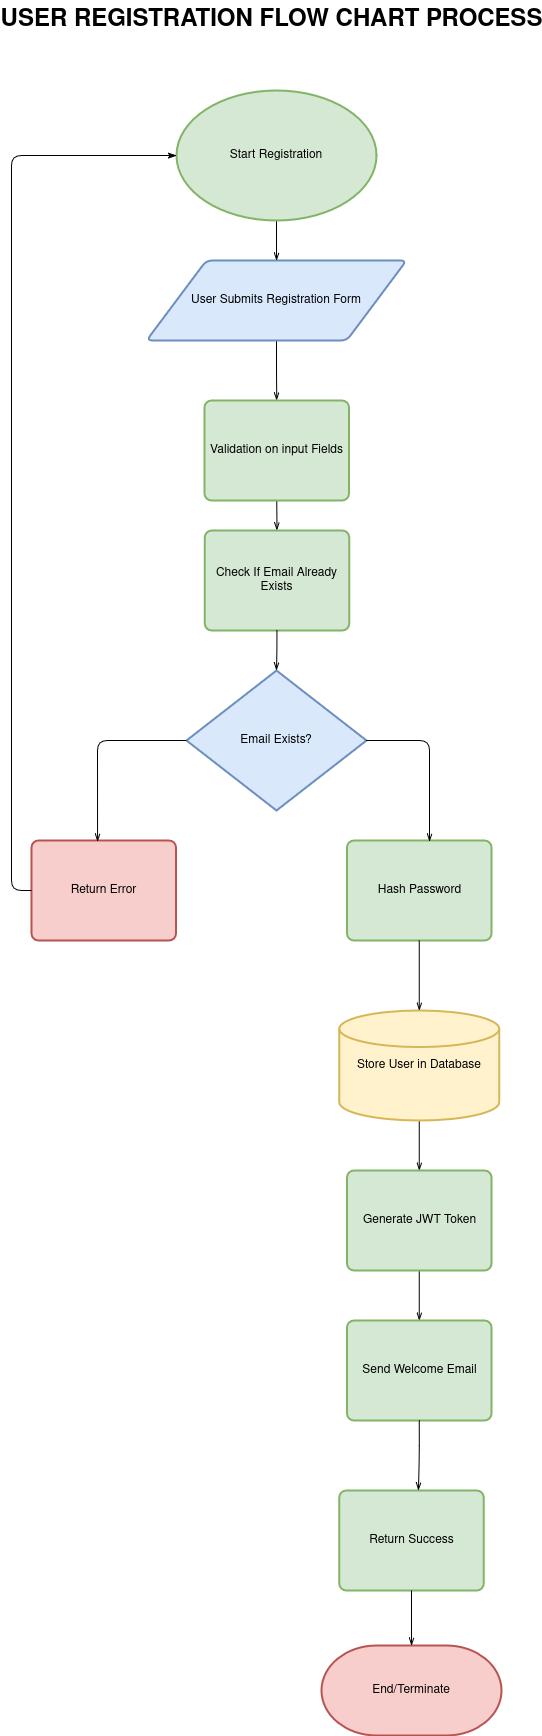

The diagram above was exported from draw.io. Its source (the exported page's mxGraphModel, read from the mxfile embedded in the PNG):
<mxGraphModel dx="1426" dy="1847" grid="1" gridSize="10" guides="1" tooltips="1" connect="1" arrows="1" fold="1" page="1" pageScale="1" pageWidth="850" pageHeight="1100" math="0" shadow="0">
  <root>
    <mxCell id="0" />
    <mxCell id="1" parent="0" />
    <mxCell id="Gs-Ypch9Oaq7jiflkDei-1" value="Email Exists?" style="strokeWidth=2;html=1;shape=mxgraph.flowchart.decision;whiteSpace=wrap;fillColor=#dae8fc;strokeColor=#6c8ebf;" parent="1" vertex="1">
      <mxGeometry x="335" y="630" width="180" height="140" as="geometry" />
    </mxCell>
    <mxCell id="Gs-Ypch9Oaq7jiflkDei-23" style="edgeStyle=orthogonalEdgeStyle;rounded=1;orthogonalLoop=1;jettySize=auto;html=1;exitX=0.5;exitY=1;exitDx=0;exitDy=0;exitPerimeter=0;entryX=0.5;entryY=0;entryDx=0;entryDy=0;curved=0;strokeWidth=1;endArrow=openThin;endFill=0;" parent="1" source="Gs-Ypch9Oaq7jiflkDei-2" target="Gs-Ypch9Oaq7jiflkDei-12" edge="1">
      <mxGeometry relative="1" as="geometry" />
    </mxCell>
    <mxCell id="Gs-Ypch9Oaq7jiflkDei-2" value="Store User in Database" style="strokeWidth=2;html=1;shape=mxgraph.flowchart.database;whiteSpace=wrap;fillColor=#fff2cc;strokeColor=#d6b656;" parent="1" vertex="1">
      <mxGeometry x="487.75" y="970" width="160" height="110" as="geometry" />
    </mxCell>
    <mxCell id="Gs-Ypch9Oaq7jiflkDei-19" style="edgeStyle=orthogonalEdgeStyle;rounded=1;orthogonalLoop=1;jettySize=auto;html=1;exitX=0.5;exitY=1;exitDx=0;exitDy=0;entryX=0.5;entryY=0;entryDx=0;entryDy=0;curved=0;strokeWidth=1;endArrow=openThin;endFill=0;" parent="1" source="Gs-Ypch9Oaq7jiflkDei-3" target="Gs-Ypch9Oaq7jiflkDei-4" edge="1">
      <mxGeometry relative="1" as="geometry" />
    </mxCell>
    <mxCell id="Gs-Ypch9Oaq7jiflkDei-3" value="User Submits Registration Form" style="shape=parallelogram;html=1;strokeWidth=2;perimeter=parallelogramPerimeter;whiteSpace=wrap;rounded=1;arcSize=12;size=0.23;fillColor=#dae8fc;strokeColor=#6c8ebf;" parent="1" vertex="1">
      <mxGeometry x="295" y="220" width="260" height="80" as="geometry" />
    </mxCell>
    <mxCell id="Gs-Ypch9Oaq7jiflkDei-20" style="edgeStyle=orthogonalEdgeStyle;rounded=1;orthogonalLoop=1;jettySize=auto;html=1;exitX=0.5;exitY=1;exitDx=0;exitDy=0;entryX=0.5;entryY=0;entryDx=0;entryDy=0;curved=0;strokeWidth=1;endArrow=openThin;endFill=0;" parent="1" source="Gs-Ypch9Oaq7jiflkDei-4" target="Gs-Ypch9Oaq7jiflkDei-7" edge="1">
      <mxGeometry relative="1" as="geometry" />
    </mxCell>
    <mxCell id="Gs-Ypch9Oaq7jiflkDei-4" value="Validation on input Fields" style="rounded=1;whiteSpace=wrap;html=1;absoluteArcSize=1;arcSize=14;strokeWidth=2;fillColor=#d5e8d4;strokeColor=#82b366;" parent="1" vertex="1">
      <mxGeometry x="353" y="360" width="144.5" height="100" as="geometry" />
    </mxCell>
    <mxCell id="Gs-Ypch9Oaq7jiflkDei-6" value="End/Terminate" style="strokeWidth=2;html=1;shape=mxgraph.flowchart.terminator;whiteSpace=wrap;fillColor=#f8cecc;strokeColor=#b85450;" parent="1" vertex="1">
      <mxGeometry x="470" y="1605" width="180" height="90" as="geometry" />
    </mxCell>
    <mxCell id="Gs-Ypch9Oaq7jiflkDei-7" value="Check If Email Already Exists" style="rounded=1;whiteSpace=wrap;html=1;absoluteArcSize=1;arcSize=14;strokeWidth=2;fillColor=#d5e8d4;strokeColor=#82b366;" parent="1" vertex="1">
      <mxGeometry x="353.25" y="490" width="144.5" height="100" as="geometry" />
    </mxCell>
    <mxCell id="Gs-Ypch9Oaq7jiflkDei-18" style="edgeStyle=orthogonalEdgeStyle;rounded=1;orthogonalLoop=1;jettySize=auto;html=1;exitX=0.5;exitY=1;exitDx=0;exitDy=0;exitPerimeter=0;entryX=0.5;entryY=0;entryDx=0;entryDy=0;curved=0;strokeWidth=1;endArrow=openThin;endFill=0;" parent="1" source="Gs-Ypch9Oaq7jiflkDei-8" target="Gs-Ypch9Oaq7jiflkDei-3" edge="1">
      <mxGeometry relative="1" as="geometry" />
    </mxCell>
    <mxCell id="Gs-Ypch9Oaq7jiflkDei-8" value="Start Registration" style="strokeWidth=2;html=1;shape=mxgraph.flowchart.start_1;whiteSpace=wrap;fillColor=#d5e8d4;strokeColor=#82b366;" parent="1" vertex="1">
      <mxGeometry x="325" y="50" width="200" height="130" as="geometry" />
    </mxCell>
    <mxCell id="Gs-Ypch9Oaq7jiflkDei-9" value="Return Error" style="rounded=1;whiteSpace=wrap;html=1;absoluteArcSize=1;arcSize=14;strokeWidth=2;fillColor=#f8cecc;strokeColor=#b85450;" parent="1" vertex="1">
      <mxGeometry x="180" y="800" width="144.5" height="100" as="geometry" />
    </mxCell>
    <mxCell id="Gs-Ypch9Oaq7jiflkDei-10" value="Hash Password" style="rounded=1;whiteSpace=wrap;html=1;absoluteArcSize=1;arcSize=14;strokeWidth=2;fillColor=#d5e8d4;strokeColor=#82b366;" parent="1" vertex="1">
      <mxGeometry x="495.5" y="800" width="144.5" height="100" as="geometry" />
    </mxCell>
    <mxCell id="Gs-Ypch9Oaq7jiflkDei-24" style="edgeStyle=orthogonalEdgeStyle;rounded=1;orthogonalLoop=1;jettySize=auto;html=1;exitX=0.5;exitY=1;exitDx=0;exitDy=0;entryX=0.5;entryY=0;entryDx=0;entryDy=0;curved=0;strokeWidth=1;endArrow=openThin;endFill=0;" parent="1" source="Gs-Ypch9Oaq7jiflkDei-12" target="Gs-Ypch9Oaq7jiflkDei-14" edge="1">
      <mxGeometry relative="1" as="geometry" />
    </mxCell>
    <mxCell id="Gs-Ypch9Oaq7jiflkDei-12" value="Generate JWT Token" style="rounded=1;whiteSpace=wrap;html=1;absoluteArcSize=1;arcSize=14;strokeWidth=2;fillColor=#d5e8d4;strokeColor=#82b366;" parent="1" vertex="1">
      <mxGeometry x="495.5" y="1130" width="144.5" height="100" as="geometry" />
    </mxCell>
    <mxCell id="Gs-Ypch9Oaq7jiflkDei-14" value="Send Welcome Email" style="rounded=1;whiteSpace=wrap;html=1;absoluteArcSize=1;arcSize=14;strokeWidth=2;fillColor=#d5e8d4;strokeColor=#82b366;" parent="1" vertex="1">
      <mxGeometry x="495.5" y="1280" width="144.5" height="100" as="geometry" />
    </mxCell>
    <mxCell id="Gs-Ypch9Oaq7jiflkDei-15" value="Return Success" style="rounded=1;whiteSpace=wrap;html=1;absoluteArcSize=1;arcSize=14;strokeWidth=2;fillColor=#d5e8d4;strokeColor=#82b366;" parent="1" vertex="1">
      <mxGeometry x="487.75" y="1450" width="144.5" height="100" as="geometry" />
    </mxCell>
    <mxCell id="Gs-Ypch9Oaq7jiflkDei-16" style="edgeStyle=orthogonalEdgeStyle;rounded=1;orthogonalLoop=1;jettySize=auto;html=1;exitX=0;exitY=0.5;exitDx=0;exitDy=0;exitPerimeter=0;entryX=0.457;entryY=0.01;entryDx=0;entryDy=0;entryPerimeter=0;curved=0;strokeWidth=1;endArrow=openThin;endFill=0;" parent="1" source="Gs-Ypch9Oaq7jiflkDei-1" target="Gs-Ypch9Oaq7jiflkDei-9" edge="1">
      <mxGeometry relative="1" as="geometry" />
    </mxCell>
    <mxCell id="Gs-Ypch9Oaq7jiflkDei-17" style="edgeStyle=orthogonalEdgeStyle;rounded=1;orthogonalLoop=1;jettySize=auto;html=1;exitX=1;exitY=0.5;exitDx=0;exitDy=0;exitPerimeter=0;entryX=0.571;entryY=0.01;entryDx=0;entryDy=0;entryPerimeter=0;curved=0;strokeWidth=1;endArrow=openThin;endFill=0;" parent="1" source="Gs-Ypch9Oaq7jiflkDei-1" target="Gs-Ypch9Oaq7jiflkDei-10" edge="1">
      <mxGeometry relative="1" as="geometry" />
    </mxCell>
    <mxCell id="Gs-Ypch9Oaq7jiflkDei-21" style="edgeStyle=orthogonalEdgeStyle;rounded=1;orthogonalLoop=1;jettySize=auto;html=1;exitX=0.5;exitY=1;exitDx=0;exitDy=0;entryX=0.5;entryY=0;entryDx=0;entryDy=0;entryPerimeter=0;curved=0;strokeWidth=1;endArrow=openThin;endFill=0;" parent="1" source="Gs-Ypch9Oaq7jiflkDei-7" target="Gs-Ypch9Oaq7jiflkDei-1" edge="1">
      <mxGeometry relative="1" as="geometry" />
    </mxCell>
    <mxCell id="Gs-Ypch9Oaq7jiflkDei-22" style="edgeStyle=orthogonalEdgeStyle;rounded=1;orthogonalLoop=1;jettySize=auto;html=1;exitX=0.5;exitY=1;exitDx=0;exitDy=0;entryX=0.5;entryY=0;entryDx=0;entryDy=0;entryPerimeter=0;curved=0;strokeWidth=1;endArrow=openThin;endFill=0;" parent="1" source="Gs-Ypch9Oaq7jiflkDei-10" target="Gs-Ypch9Oaq7jiflkDei-2" edge="1">
      <mxGeometry relative="1" as="geometry" />
    </mxCell>
    <mxCell id="Gs-Ypch9Oaq7jiflkDei-25" style="edgeStyle=orthogonalEdgeStyle;rounded=1;orthogonalLoop=1;jettySize=auto;html=1;exitX=0.5;exitY=1;exitDx=0;exitDy=0;entryX=0.548;entryY=0;entryDx=0;entryDy=0;entryPerimeter=0;curved=0;strokeWidth=1;endArrow=openThin;endFill=0;" parent="1" source="Gs-Ypch9Oaq7jiflkDei-14" target="Gs-Ypch9Oaq7jiflkDei-15" edge="1">
      <mxGeometry relative="1" as="geometry" />
    </mxCell>
    <mxCell id="Gs-Ypch9Oaq7jiflkDei-26" style="edgeStyle=orthogonalEdgeStyle;rounded=1;orthogonalLoop=1;jettySize=auto;html=1;exitX=0.5;exitY=1;exitDx=0;exitDy=0;entryX=0.5;entryY=0;entryDx=0;entryDy=0;entryPerimeter=0;curved=0;strokeWidth=1;endArrow=openThin;endFill=0;" parent="1" source="Gs-Ypch9Oaq7jiflkDei-15" target="Gs-Ypch9Oaq7jiflkDei-6" edge="1">
      <mxGeometry relative="1" as="geometry" />
    </mxCell>
    <mxCell id="Gs-Ypch9Oaq7jiflkDei-27" style="edgeStyle=orthogonalEdgeStyle;rounded=1;orthogonalLoop=1;jettySize=auto;html=1;exitX=0;exitY=0.5;exitDx=0;exitDy=0;entryX=0;entryY=0.5;entryDx=0;entryDy=0;entryPerimeter=0;curved=0;endArrow=classicThin;endFill=1;" parent="1" source="Gs-Ypch9Oaq7jiflkDei-9" target="Gs-Ypch9Oaq7jiflkDei-8" edge="1">
      <mxGeometry relative="1" as="geometry" />
    </mxCell>
    <mxCell id="Gs-Ypch9Oaq7jiflkDei-28" value="USER REGISTRATION FLOW CHART PROCESS" style="text;strokeColor=none;fillColor=none;html=1;fontSize=24;fontStyle=1;verticalAlign=middle;align=center;" parent="1" vertex="1">
      <mxGeometry x="370" y="-40" width="100" height="40" as="geometry" />
    </mxCell>
  </root>
</mxGraphModel>